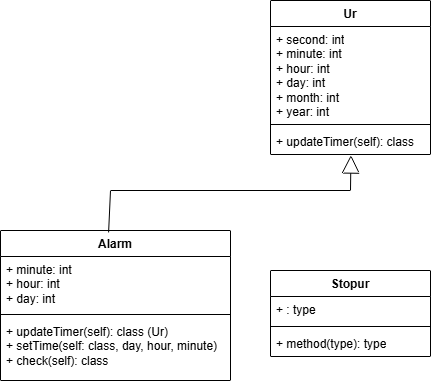

The diagram above was exported from draw.io. Its source (the exported page's mxGraphModel, read from the mxfile embedded in the PNG):
<mxGraphModel dx="1281" dy="561" grid="1" gridSize="10" guides="1" tooltips="1" connect="1" arrows="1" fold="1" page="1" pageScale="1" pageWidth="827" pageHeight="1169" math="0" shadow="0">
  <root>
    <mxCell id="0" />
    <mxCell id="1" parent="0" />
    <mxCell id="9-XG3mQZgSCcfXofVw0P-1" parent="1" style="swimlane;fontStyle=1;align=center;verticalAlign=top;childLayout=stackLayout;horizontal=1;startSize=26;horizontalStack=0;resizeParent=1;resizeParentMax=0;resizeLast=0;collapsible=1;marginBottom=0;whiteSpace=wrap;html=1;" value="Ur" vertex="1">
      <mxGeometry height="154" width="160" x="360" y="90" as="geometry" />
    </mxCell>
    <mxCell id="9-XG3mQZgSCcfXofVw0P-2" parent="9-XG3mQZgSCcfXofVw0P-1" style="text;strokeColor=none;fillColor=none;align=left;verticalAlign=top;spacingLeft=4;spacingRight=4;overflow=hidden;rotatable=0;points=[[0,0.5],[1,0.5]];portConstraint=eastwest;whiteSpace=wrap;html=1;" value="+ second: int&lt;div&gt;+ minute: int&lt;/div&gt;&lt;div&gt;+ hour: int&lt;/div&gt;&lt;div&gt;+ day: int&lt;/div&gt;&lt;div&gt;+ month: int&lt;/div&gt;&lt;div&gt;+ year: int&lt;/div&gt;" vertex="1">
      <mxGeometry height="94" width="160" y="26" as="geometry" />
    </mxCell>
    <mxCell id="9-XG3mQZgSCcfXofVw0P-3" parent="9-XG3mQZgSCcfXofVw0P-1" style="line;strokeWidth=1;fillColor=none;align=left;verticalAlign=middle;spacingTop=-1;spacingLeft=3;spacingRight=3;rotatable=0;labelPosition=right;points=[];portConstraint=eastwest;strokeColor=inherit;" value="" vertex="1">
      <mxGeometry height="8" width="160" y="120" as="geometry" />
    </mxCell>
    <mxCell id="9-XG3mQZgSCcfXofVw0P-4" parent="9-XG3mQZgSCcfXofVw0P-1" style="text;strokeColor=none;fillColor=none;align=left;verticalAlign=top;spacingLeft=4;spacingRight=4;overflow=hidden;rotatable=0;points=[[0,0.5],[1,0.5]];portConstraint=eastwest;whiteSpace=wrap;html=1;" value="&lt;div&gt;&lt;span style=&quot;background-color: transparent; color: light-dark(rgb(0, 0, 0), rgb(255, 255, 255));&quot;&gt;+ updateTimer(self): class&lt;/span&gt;&lt;/div&gt;" vertex="1">
      <mxGeometry height="26" width="160" y="128" as="geometry" />
    </mxCell>
    <mxCell id="9-XG3mQZgSCcfXofVw0P-5" parent="1" style="swimlane;fontStyle=1;align=center;verticalAlign=top;childLayout=stackLayout;horizontal=1;startSize=26;horizontalStack=0;resizeParent=1;resizeParentMax=0;resizeLast=0;collapsible=1;marginBottom=0;whiteSpace=wrap;html=1;" value="Alarm" vertex="1">
      <mxGeometry height="150" width="230" x="90" y="320" as="geometry" />
    </mxCell>
    <mxCell id="9-XG3mQZgSCcfXofVw0P-6" parent="9-XG3mQZgSCcfXofVw0P-5" style="text;strokeColor=none;fillColor=none;align=left;verticalAlign=top;spacingLeft=4;spacingRight=4;overflow=hidden;rotatable=0;points=[[0,0.5],[1,0.5]];portConstraint=eastwest;whiteSpace=wrap;html=1;" value="+ minute: int&lt;div&gt;+ hour: int&lt;br&gt;&lt;div&gt;+ day: int&lt;/div&gt;&lt;/div&gt;" vertex="1">
      <mxGeometry height="54" width="230" y="26" as="geometry" />
    </mxCell>
    <mxCell id="9-XG3mQZgSCcfXofVw0P-7" parent="9-XG3mQZgSCcfXofVw0P-5" style="line;strokeWidth=1;fillColor=none;align=left;verticalAlign=middle;spacingTop=-1;spacingLeft=3;spacingRight=3;rotatable=0;labelPosition=right;points=[];portConstraint=eastwest;strokeColor=inherit;" value="" vertex="1">
      <mxGeometry height="8" width="230" y="80" as="geometry" />
    </mxCell>
    <mxCell id="9-XG3mQZgSCcfXofVw0P-8" parent="9-XG3mQZgSCcfXofVw0P-5" style="text;strokeColor=none;fillColor=none;align=left;verticalAlign=top;spacingLeft=4;spacingRight=4;overflow=hidden;rotatable=0;points=[[0,0.5],[1,0.5]];portConstraint=eastwest;whiteSpace=wrap;html=1;" value="+ updateTimer(self): class (Ur)&lt;div&gt;+ setTime(self: class, day, hour, minute)&lt;/div&gt;&lt;div&gt;+ check(self): class&lt;/div&gt;" vertex="1">
      <mxGeometry height="62" width="230" y="88" as="geometry" />
    </mxCell>
    <mxCell id="9-XG3mQZgSCcfXofVw0P-11" parent="1" style="swimlane;fontStyle=1;align=center;verticalAlign=top;childLayout=stackLayout;horizontal=1;startSize=26;horizontalStack=0;resizeParent=1;resizeParentMax=0;resizeLast=0;collapsible=1;marginBottom=0;whiteSpace=wrap;html=1;" value="Stopur" vertex="1">
      <mxGeometry height="86" width="160" x="360" y="360" as="geometry" />
    </mxCell>
    <mxCell id="9-XG3mQZgSCcfXofVw0P-12" parent="9-XG3mQZgSCcfXofVw0P-11" style="text;strokeColor=none;fillColor=none;align=left;verticalAlign=top;spacingLeft=4;spacingRight=4;overflow=hidden;rotatable=0;points=[[0,0.5],[1,0.5]];portConstraint=eastwest;whiteSpace=wrap;html=1;" value="+ : type" vertex="1">
      <mxGeometry height="26" width="160" y="26" as="geometry" />
    </mxCell>
    <mxCell id="9-XG3mQZgSCcfXofVw0P-13" parent="9-XG3mQZgSCcfXofVw0P-11" style="line;strokeWidth=1;fillColor=none;align=left;verticalAlign=middle;spacingTop=-1;spacingLeft=3;spacingRight=3;rotatable=0;labelPosition=right;points=[];portConstraint=eastwest;strokeColor=inherit;" value="" vertex="1">
      <mxGeometry height="8" width="160" y="52" as="geometry" />
    </mxCell>
    <mxCell id="9-XG3mQZgSCcfXofVw0P-14" parent="9-XG3mQZgSCcfXofVw0P-11" style="text;strokeColor=none;fillColor=none;align=left;verticalAlign=top;spacingLeft=4;spacingRight=4;overflow=hidden;rotatable=0;points=[[0,0.5],[1,0.5]];portConstraint=eastwest;whiteSpace=wrap;html=1;" value="+ method(type): type" vertex="1">
      <mxGeometry height="26" width="160" y="60" as="geometry" />
    </mxCell>
    <mxCell id="9-XG3mQZgSCcfXofVw0P-30" edge="1" parent="1" source="9-XG3mQZgSCcfXofVw0P-5" style="endArrow=block;endSize=16;endFill=0;html=1;rounded=0;exitX=0.47;exitY=0.013;exitDx=0;exitDy=0;entryX=0.503;entryY=1.022;entryDx=0;entryDy=0;entryPerimeter=0;exitPerimeter=0;" target="9-XG3mQZgSCcfXofVw0P-4" value="">
      <mxGeometry relative="1" width="160" as="geometry">
        <Array as="points">
          <mxPoint x="200" y="280" />
          <mxPoint x="440" y="280" />
        </Array>
        <mxPoint x="210" y="250" as="sourcePoint" />
        <mxPoint x="370" y="250" as="targetPoint" />
      </mxGeometry>
    </mxCell>
  </root>
</mxGraphModel>